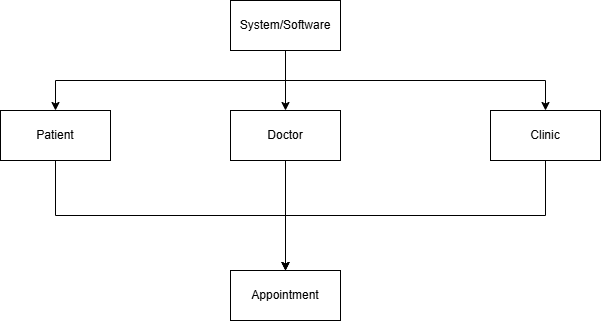

The diagram above was exported from draw.io. Its source (the exported page's mxGraphModel, read from the mxfile embedded in the PNG):
<mxGraphModel dx="1044" dy="570" grid="1" gridSize="10" guides="1" tooltips="1" connect="1" arrows="1" fold="1" page="1" pageScale="1" pageWidth="850" pageHeight="1100" math="0" shadow="0">
  <root>
    <mxCell id="0" />
    <mxCell id="1" parent="0" />
    <mxCell id="KoSCuZjr_RvTPTk4CbAB-11" style="edgeStyle=orthogonalEdgeStyle;rounded=0;orthogonalLoop=1;jettySize=auto;html=1;exitX=0.5;exitY=1;exitDx=0;exitDy=0;entryX=0.5;entryY=0;entryDx=0;entryDy=0;" edge="1" parent="1" source="KoSCuZjr_RvTPTk4CbAB-1" target="KoSCuZjr_RvTPTk4CbAB-4">
      <mxGeometry relative="1" as="geometry" />
    </mxCell>
    <mxCell id="KoSCuZjr_RvTPTk4CbAB-12" style="edgeStyle=orthogonalEdgeStyle;rounded=0;orthogonalLoop=1;jettySize=auto;html=1;exitX=0.5;exitY=1;exitDx=0;exitDy=0;" edge="1" parent="1" source="KoSCuZjr_RvTPTk4CbAB-1" target="KoSCuZjr_RvTPTk4CbAB-2">
      <mxGeometry relative="1" as="geometry" />
    </mxCell>
    <mxCell id="KoSCuZjr_RvTPTk4CbAB-13" style="edgeStyle=orthogonalEdgeStyle;rounded=0;orthogonalLoop=1;jettySize=auto;html=1;exitX=0.5;exitY=1;exitDx=0;exitDy=0;entryX=0.5;entryY=0;entryDx=0;entryDy=0;" edge="1" parent="1" source="KoSCuZjr_RvTPTk4CbAB-1" target="KoSCuZjr_RvTPTk4CbAB-3">
      <mxGeometry relative="1" as="geometry" />
    </mxCell>
    <mxCell id="KoSCuZjr_RvTPTk4CbAB-1" value="System/Software" style="html=1;whiteSpace=wrap;" vertex="1" parent="1">
      <mxGeometry x="380" y="90" width="110" height="50" as="geometry" />
    </mxCell>
    <mxCell id="KoSCuZjr_RvTPTk4CbAB-10" style="edgeStyle=orthogonalEdgeStyle;rounded=0;orthogonalLoop=1;jettySize=auto;html=1;exitX=0.5;exitY=1;exitDx=0;exitDy=0;entryX=0.5;entryY=0;entryDx=0;entryDy=0;" edge="1" parent="1" source="KoSCuZjr_RvTPTk4CbAB-2" target="KoSCuZjr_RvTPTk4CbAB-5">
      <mxGeometry relative="1" as="geometry" />
    </mxCell>
    <mxCell id="KoSCuZjr_RvTPTk4CbAB-2" value="Patient" style="html=1;whiteSpace=wrap;" vertex="1" parent="1">
      <mxGeometry x="150" y="200" width="110" height="50" as="geometry" />
    </mxCell>
    <mxCell id="KoSCuZjr_RvTPTk4CbAB-8" style="edgeStyle=orthogonalEdgeStyle;rounded=0;orthogonalLoop=1;jettySize=auto;html=1;exitX=0.5;exitY=1;exitDx=0;exitDy=0;entryX=0.5;entryY=0;entryDx=0;entryDy=0;" edge="1" parent="1" source="KoSCuZjr_RvTPTk4CbAB-3" target="KoSCuZjr_RvTPTk4CbAB-5">
      <mxGeometry relative="1" as="geometry" />
    </mxCell>
    <mxCell id="KoSCuZjr_RvTPTk4CbAB-3" value="Clinic" style="html=1;whiteSpace=wrap;" vertex="1" parent="1">
      <mxGeometry x="640" y="200" width="110" height="50" as="geometry" />
    </mxCell>
    <mxCell id="KoSCuZjr_RvTPTk4CbAB-6" style="edgeStyle=orthogonalEdgeStyle;rounded=0;orthogonalLoop=1;jettySize=auto;html=1;entryX=0.5;entryY=0;entryDx=0;entryDy=0;" edge="1" parent="1" source="KoSCuZjr_RvTPTk4CbAB-4" target="KoSCuZjr_RvTPTk4CbAB-5">
      <mxGeometry relative="1" as="geometry" />
    </mxCell>
    <mxCell id="KoSCuZjr_RvTPTk4CbAB-4" value="Doctor" style="html=1;whiteSpace=wrap;" vertex="1" parent="1">
      <mxGeometry x="380" y="200" width="110" height="50" as="geometry" />
    </mxCell>
    <mxCell id="KoSCuZjr_RvTPTk4CbAB-5" value="Appointment" style="html=1;whiteSpace=wrap;" vertex="1" parent="1">
      <mxGeometry x="380" y="360" width="110" height="50" as="geometry" />
    </mxCell>
  </root>
</mxGraphModel>